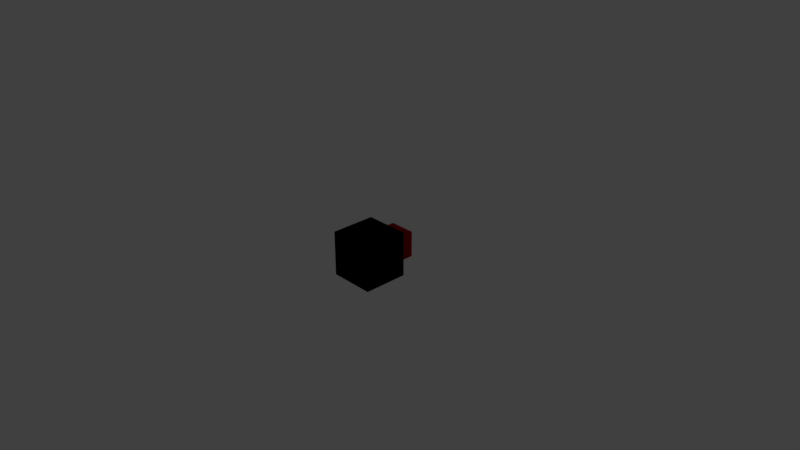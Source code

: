 # Source: camera.blend  (saved by Blender 2.78.0; exported with 4.5.12 LTS)
import bpy
from mathutils import Matrix  # noqa: F401  (used for matrix-valued properties, if any)

bpy.ops.wm.read_factory_settings(use_empty=True)
scene = bpy.context.scene
scene.name = 'Scene'

# ---- collections
col_collection_1 = bpy.data.collections.new('Collection 1'); scene.collection.children.link(col_collection_1)

# ---- materials (node trees are filled in below, after node groups)
mat_cameralense = bpy.data.materials.new('CameraLense')
mat_cameralense.alpha_threshold = 0.0
mat_cameralense.use_transparent_shadow = False
mat_cameralense.diffuse_color = (0.2396, 0.0, 0.004965, 1.0)
mat_cameralense.roughness = 0.5
mat_camerabody = bpy.data.materials.new('CameraBody')
mat_camerabody.alpha_threshold = 0.0
mat_camerabody.use_transparent_shadow = False
mat_camerabody.diffuse_color = (0.0, 0.0, 0.0, 1.0)
mat_camerabody.roughness = 0.5
mat_camerabody.line_color = (0.0, 0.0, 0.0, 1.0)

# ---- material node trees

# ---- world
world_world = bpy.data.worlds.new('World'); scene.world = world_world
world_world.color = (0.05088, 0.05088, 0.05088)
world_world.use_sun_shadow = False
world_world.sun_shadow_jitter_overblur = 0.0
world_world.cycles.sampling_method = 'MANUAL'

# ---- cameras
cam_camera = bpy.data.cameras.new('Camera')
cam_camera.clip_end = 100.0
cam_camera.lens = 35.0
cam_camera.sensor_width = 32.0
cam_camera.sensor_height = 18.0
cam_camera.ortho_scale = 7.314
cam_camera.dof.focus_distance = 0.0
cam_camera.dof.aperture_fstop = 128.0

# ---- lights
light_lamp = bpy.data.lights.new('Lamp', 'POINT')
light_lamp.transmission_factor = 0.0
light_lamp.cutoff_distance = 30.0
light_lamp.energy = 100.0
light_lamp.shadow_buffer_clip_start = 1.001
light_lamp.shadow_soft_size = 0.1
light_lamp.shadow_maximum_resolution = 0.006
light_lamp.use_absolute_resolution = True

# ---- meshes
me_cube_002 = bpy.data.meshes.new('Cube.002')
me_cube_002.from_pydata([(0.4847, 1.0, -0.4847), (-0.4847, 1.0, -0.4847), (0.4847, 1.0, 0.4847), (-0.4847, 1.0, 0.4847), (0.4847, 1.58, -0.4847), (-0.4847, 1.58, -0.4847), (0.4847, 1.58, 0.4847), (-0.4847, 1.58, 0.4847), (0.3087, 1.58, -0.3087), (-0.3087, 1.58, -0.3087), (0.3087, 1.58, 0.3087), (-0.3087, 1.58, 0.3087), (0.3087, -0.1504, -0.3087), (-0.3087, -0.1504, -0.3087), (0.3087, -0.1504, 0.3087), (-0.3087, -0.1504, 0.3087)], [], [(3, 2, 6, 7), (5, 7, 11, 9), (2, 0, 4, 6), (1, 3, 7, 5), (0, 1, 5, 4), (9, 11, 15, 13), (4, 5, 9, 8), (7, 6, 10, 11), (6, 4, 8, 10), (14, 12, 13, 15), (8, 9, 13, 12), (11, 10, 14, 15), (10, 8, 12, 14)])
me_cube_002.materials.append(mat_cameralense)
me_cube_002.use_remesh_preserve_volume = False
me_cube_002.use_remesh_preserve_attributes = False
me_cube_002.use_mirror_vertex_groups = False
me_cube_002.update()
me_cube_001 = bpy.data.meshes.new('Cube.001')
me_cube_001.from_pydata([(0.8383, 0.8451, -0.8383), (0.8383, -0.8315, -0.8383), (-0.8383, -0.8315, -0.8383), (-0.8383, 0.8451, -0.8383), (0.8383, 0.8451, 0.8383), (0.8383, -0.8315, 0.8383), (-0.8383, -0.8315, 0.8383), (-0.8383, 0.8451, 0.8383), (0.4847, 1.0, -0.4847), (-0.4847, 1.0, -0.4847), (0.4847, 1.0, 0.4847), (-0.4847, 1.0, 0.4847)], [], [(0, 1, 2, 3), (4, 7, 6, 5), (0, 4, 5, 1), (1, 5, 6, 2), (2, 6, 7, 3), (4, 0, 8, 10), (7, 4, 10, 11), (3, 7, 11, 9), (0, 3, 9, 8)])
_uv = me_cube_001.uv_layers.new(name='UVMap')
_uv.uv.foreach_set('vector', [0.25, 0.9999, 0.25, 0.75, 0.5, 0.75, 0.5, 0.9999, 0.25, 0.2501, 0.5, 0.2501, 0.5, 0.5, 0.25, 0.5, 0.25, 0.9999, 8.664e-05, 0.9999, 8.659e-05, 0.75, 0.25, 0.75, 0.25, 0.75, 0.25, 0.5, 0.5, 0.5, 0.5, 0.75, 0.5, 0.75, 0.7499, 0.75, 0.7499, 0.9999, 0.5, 0.9999, 0.25, 0.2501, 0.2505, 8.659e-05, 0.3069, 0.05536, 0.3053, 0.1936, 0.5, 0.2501, 0.25, 0.2501, 0.3053, 0.1936, 0.4436, 0.1948, 0.5005, 8.684e-05, 0.5, 0.2501, 0.4436, 0.1948, 0.4452, 0.05658, 0.2505, 8.659e-05, 0.5005, 8.684e-05, 0.4452, 0.05658, 0.3069, 0.05536])
me_cube_001.materials.append(mat_camerabody)
me_cube_001.use_remesh_preserve_volume = False
me_cube_001.use_remesh_preserve_attributes = False
me_cube_001.use_mirror_vertex_groups = False
me_cube_001.update()

# ---- objects
ob_cube_002 = bpy.data.objects.new('Cube.002', me_cube_002)
ob_cube_001 = bpy.data.objects.new('Cube.001', me_cube_001)
ob_lamp = bpy.data.objects.new('Lamp', light_lamp)
ob_camera = bpy.data.objects.new('Camera', cam_camera)

# ---- transforms, parenting, visibility, modifiers, constraints
ob_cube_002.location = (0.0, 0.0, 0.0)
ob_cube_002.scale = (0.3715, 0.3715, 0.3715)
ob_cube_002.lock_rotations_4d = False
ob_cube_002.empty_display_type = 'ARROWS'
ob_cube_002.lineart.crease_threshold = 0.0
ob_cube_001.location = (0.0, 0.0, 0.0)
ob_cube_001.scale = (0.3715, 0.3715, 0.3715)
ob_cube_001.lock_rotations_4d = False
ob_cube_001.empty_display_type = 'ARROWS'
ob_cube_001.lineart.crease_threshold = 0.0
ob_lamp.location = (4.076, 1.005, 5.904)
ob_lamp.rotation_euler = (0.6503, 0.05522, 1.866)
ob_lamp.lock_rotations_4d = False
ob_lamp.empty_display_type = 'ARROWS'
ob_lamp.color = (0.0, 0.0, 0.0, 0.0)
ob_lamp.lineart.crease_threshold = 0.0
ob_camera.location = (7.481, -6.508, 5.344)
ob_camera.rotation_euler = (1.109, 0.0, 0.8149)
ob_camera.lock_rotations_4d = False
ob_camera.empty_display_type = 'ARROWS'
ob_camera.color = (0.0, 0.0, 0.0, 0.0)
ob_camera.display_type = 'WIRE'
ob_camera.lineart.crease_threshold = 0.0

# ---- collection membership
col_collection_1.objects.link(ob_cube_002)
col_collection_1.objects.link(ob_cube_001)
col_collection_1.objects.link(ob_lamp)
col_collection_1.objects.link(ob_camera)

# ---- scene / render settings (as saved in the file)
scene.camera = ob_camera
scene.frame_start = 1; scene.frame_end = 250; scene.frame_set(1)
scene.render.engine = 'BLENDER_EEVEE_NEXT'
scene.render.resolution_percentage = 50
scene.render.dither_intensity = 0.0
scene.cycles.use_denoising = False
scene.cycles.samples = 128
scene.cycles.sampling_pattern = 'TABULATED_SOBOL'
scene.cycles.light_sampling_threshold = 0.0
scene.cycles.use_adaptive_sampling = False
scene.cycles.use_light_tree = False
scene.cycles.blur_glossy = 0.0
scene.cycles.sample_clamp_indirect = 0.0
scene.view_settings.view_transform = 'Standard'
bpy.context.view_layer.update()
